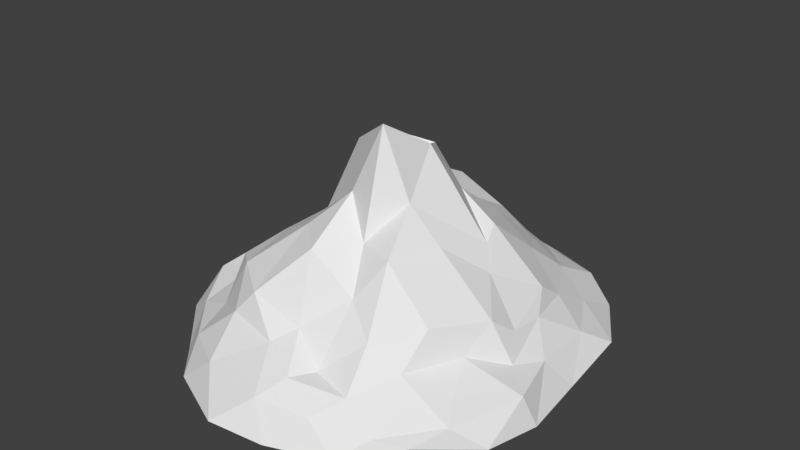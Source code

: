 # Source: Volcano.blend  (saved by Blender 2.79.0; exported with 4.5.12 LTS)
import bpy
from mathutils import Matrix  # noqa: F401  (used for matrix-valued properties, if any)

bpy.ops.wm.read_factory_settings(use_empty=True)
scene = bpy.context.scene
scene.name = 'Scene'

# ---- collections
col_collection_1 = bpy.data.collections.new('Collection 1'); scene.collection.children.link(col_collection_1)

# ---- materials (node trees are filled in below, after node groups)
mat_material_002 = bpy.data.materials.new('Material.002')
mat_material_002.alpha_threshold = 0.0
mat_material_002.diffuse_color = (0.02365, 0.02365, 0.02365, 1.0)
mat_material_002.roughness = 0.5

# ---- material node trees
mat_material_002.use_nodes = True; mat_material_002.node_tree.nodes.clear()
_N = mat_material_002.node_tree.nodes; _L = mat_material_002.node_tree.links
n0 = _N.new('ShaderNodeOutputMaterial'); n0.name = 'Material Output'; n0.location = (300, 300)
n1 = _N.new('ShaderNodeBsdfDiffuse'); n1.name = 'Diffuse BSDF'; n1.location = (10, 300)
_L.new(n1.outputs[0], n0.inputs[0])
n0.is_active_output = True

# ---- world
world_world = bpy.data.worlds.new('World'); scene.world = world_world
world_world.color = (0.05088, 0.05088, 0.05088)
world_world.use_sun_shadow = False
world_world.sun_shadow_jitter_overblur = 0.0
world_world.cycles.sampling_method = 'MANUAL'

# ---- meshes
me_icosphere_001 = bpy.data.meshes.new('Icosphere.001')
me_icosphere_001.from_pydata([(0.01217, 0.008422, 0.006207), (0.7717, -0.6989, 0.01113), (-0.2405, -1.043, -0.0205), (-0.9751, 0.05889, -0.01037), (-0.3381, 1.035, -0.03746), (0.7026, 0.5893, 0.05127), (0.2296, -0.9555, 0.2545), (-0.7089, -0.5656, 0.4808), (-0.6853, 0.5559, 0.418), (0.2666, 0.9409, 0.3585), (0.8883, -0.08884, 0.354), (0.006529, -0.002555, 0.9867), (-0.2435, -0.8371, -0.0041), (-0.1579, -0.5958, -0.001423), (-0.09548, -0.2445, -0.02266), (0.2176, -0.22, -0.0628), (0.4467, -0.4197, -0.04201), (0.6695, -0.5349, 0.009924), (0.5103, -0.7794, 0.0165), (0.233, -0.991, 0.006983), (-0.00197, -0.977, 0.009926), (0.7815, 0.3676, -0.07067), (0.876, 0.01073, 0.02705), (0.8683, -0.3521, -0.03409), (0.2761, 0.1001, 0.01263), (0.4373, 0.3545, 0.009933), (0.6365, 0.5176, 0.00348), (-0.8397, -0.02694, 0.04561), (-0.5562, -0.005138, 0.02381), (-0.2237, -0.01958, -0.01321), (-0.5037, -0.8408, -0.0007879), (-0.7524, -0.6305, -0.01109), (-0.8285, -0.267, -0.0667), (-0.191, 0.8872, 0.02918), (-0.175, 0.5703, -0.02815), (-0.06965, 0.3099, 0.01442), (-0.8587, 0.2696, -0.01279), (-0.7662, 0.5761, -0.02248), (-0.5079, 0.8032, -0.02714), (-0.03096, 1.011, -0.002308), (0.329, 1.004, 0.04695), (0.554, 0.7964, -0.002331), (0.9567, -0.199, 0.2174), (1.121, -0.341, 0.1698), (1.135, -0.661, 0.02409), (1.106, 0.614, 0.02253), (1.008, 0.4146, 0.1545), (0.8898, 0.139, 0.3366), (0.1509, -1.099, 0.2624), (0.06342, -1.256, 0.1855), (-0.1593, -1.393, 0.003233), (0.8462, -0.9369, 0.04725), (0.6919, -1.056, 0.103), (0.4811, -1.008, 0.2305), (-0.8314, -0.3956, 0.2809), (-1.063, -0.4478, 0.2154), (-1.191, -0.2202, -0.01747), (-0.5904, -1.196, -0.01001), (-0.6566, -1.011, 0.1563), (-0.6802, -0.7718, 0.2391), (-0.6668, 0.6925, 0.2561), (-0.595, 1.042, 0.2273), (-0.4917, 1.214, -0.02951), (-1.162, 0.2115, -0.08083), (-0.991, 0.3558, 0.177), (-0.8754, 0.5159, 0.2777), (0.4267, 0.9588, 0.2795), (0.685, 1.062, 0.1418), (0.8724, 0.9906, 0.01103), (-0.1486, 1.397, -0.02021), (0.03862, 1.289, 0.1248), (0.1517, 0.9874, 0.218), (0.8378, -0.2423, 0.4701), (0.6752, -0.5799, 0.5178), (0.4381, -0.7906, 0.4336), (0.02312, -0.8685, 0.4046), (-0.3042, -0.8784, 0.5073), (-0.5449, -0.707, 0.537), (-0.7832, -0.2923, 0.4158), (-0.7629, 0.03807, 0.4566), (-0.7261, 0.1873, 0.3747), (-0.51, 0.7402, 0.4729), (-0.1687, 0.9194, 0.5312), (0.03844, 0.946, 0.4687), (0.4325, 0.7498, 0.4361), (0.5836, 0.5029, 0.5217), (0.8071, 0.2903, 0.4306), (0.1271, -0.2899, 1.425), (0.141, -0.473, 0.7926), (0.2415, -0.6783, 0.5758), (0.651, -0.008149, 0.5935), (0.559, 0.08472, 0.7124), (0.2043, 0.01655, 1.235), (-0.1845, -0.1318, 1.213), (-0.3825, -0.1971, 0.7414), (-0.5418, -0.3802, 0.6245), (-0.1584, 0.06451, 1.218), (-0.4092, 0.1914, 0.6203), (-0.5597, 0.3229, 0.5441), (0.07068, 0.2312, 1.137), (0.1056, 0.4013, 0.7824), (0.2575, 0.6691, 0.6266), (0.2723, 0.2246, 0.9117), (0.5199, 0.2049, 0.774), (0.3338, 0.496, 0.698), (-0.1073, 0.4284, 0.8846), (-0.06548, 0.6841, 0.7556), (-0.3213, 0.5805, 0.7864), (-0.4089, -0.02353, 0.7404), (-0.567, 0.0773, 0.6228), (-0.5278, -0.1457, 0.6337), (-0.04361, -0.352, 1.008), (-0.2493, -0.4932, 0.7975), (-0.067, -0.6615, 0.7689), (0.2971, -0.272, 1.004), (0.3698, -0.5428, 0.7913), (0.4763, -0.2314, 0.7848), (0.8218, 0.4516, 0.3139), (0.8446, 0.7104, 0.1634), (0.6542, 0.7451, 0.3161), (-0.14, 1.05, 0.3288), (-0.3557, 1.166, 0.1377), (-0.4323, 0.9249, 0.3232), (-0.9219, 0.1801, 0.3295), (-1.07, 0.000802, 0.2355), (-0.9001, -0.1778, 0.3576), (-0.4222, -0.9246, 0.361), (-0.3664, -1.18, 0.1811), (-0.07834, -0.9935, 0.3368), (0.6432, -0.7636, 0.3174), (0.9796, -0.7927, 0.1601), (0.7953, -0.4376, 0.3244), (0.3731, 1.228, 0.09906), (0.4979, 1.183, -0.05039), (0.1685, 1.338, -0.02151), (-0.8916, 0.7361, 0.1598), (-0.8246, 0.9863, -0.01302), (-1.067, 0.6084, -0.03926), (-0.9056, -0.7341, 0.1512), (-1.143, -0.623, -0.02012), (-0.8447, -0.9402, -0.05846), (0.3676, -1.176, 0.1475), (0.1787, -1.33, -0.02276), (0.5641, -1.206, -0.005242), (1.021, 0.01664, 0.1641), (1.19, -0.2977, -0.01568), (1.135, 0.1419, -0.024), (0.3774, 0.6247, 0.06068), (0.1559, 0.4591, -0.06149), (0.03047, 0.8334, -0.005541), (-0.3939, 0.6421, 0.01275), (-0.383, 0.2975, -0.0008584), (-0.6602, 0.3023, -0.002046), (-0.6623, -0.3086, -0.01801), (-0.3597, -0.3111, -0.01592), (-0.5283, -0.6541, 0.03206), (0.7038, 0.2467, 0.03496), (0.7071, -0.209, -0.007891), (0.4765, 0.01106, 0.001323), (0.05206, -0.8055, -0.0458), (0.1856, -0.489, 0.01501), (0.3687, -0.6479, -0.002021)], [], [(0, 15, 14), (1, 17, 23), (0, 14, 29), (0, 29, 35), (0, 35, 24), (1, 23, 44), (2, 20, 50), (3, 32, 56), (4, 38, 62), (5, 41, 68), (1, 44, 51), (2, 50, 57), (3, 56, 63), (4, 62, 69), (5, 68, 45), (6, 74, 89), (7, 77, 95), (8, 80, 98), (9, 83, 101), (10, 86, 90), (92, 99, 11), (91, 102, 92), (90, 103, 91), (92, 102, 99), (102, 100, 99), (91, 103, 102), (103, 104, 102), (102, 104, 100), (104, 101, 100), (90, 86, 103), (86, 85, 103), (103, 85, 104), (85, 84, 104), (104, 84, 101), (84, 9, 101), (99, 96, 11), (100, 105, 99), (101, 106, 100), (99, 105, 96), (105, 97, 96), (100, 106, 105), (106, 107, 105), (105, 107, 97), (107, 98, 97), (101, 83, 106), (83, 82, 106), (106, 82, 107), (82, 81, 107), (107, 81, 98), (81, 8, 98), (96, 93, 11), (97, 108, 96), (98, 109, 97), (96, 108, 93), (108, 94, 93), (97, 109, 108), (109, 110, 108), (108, 110, 94), (110, 95, 94), (98, 80, 109), (80, 79, 109), (109, 79, 110), (79, 78, 110), (110, 78, 95), (78, 7, 95), (93, 87, 11), (94, 111, 93), (95, 112, 94), (93, 111, 87), (111, 88, 87), (94, 112, 111), (112, 113, 111), (111, 113, 88), (113, 89, 88), (95, 77, 112), (77, 76, 112), (112, 76, 113), (76, 75, 113), (113, 75, 89), (75, 6, 89), (87, 92, 11), (88, 114, 87), (89, 115, 88), (87, 114, 92), (114, 91, 92), (88, 115, 114), (115, 116, 114), (114, 116, 91), (116, 90, 91), (89, 74, 115), (74, 73, 115), (115, 73, 116), (73, 72, 116), (116, 72, 90), (72, 10, 90), (47, 86, 10), (46, 117, 47), (45, 118, 46), (47, 117, 86), (117, 85, 86), (46, 118, 117), (118, 119, 117), (117, 119, 85), (119, 84, 85), (45, 68, 118), (68, 67, 118), (118, 67, 119), (67, 66, 119), (119, 66, 84), (66, 9, 84), (71, 83, 9), (70, 120, 71), (69, 121, 70), (71, 120, 83), (120, 82, 83), (70, 121, 120), (121, 122, 120), (120, 122, 82), (122, 81, 82), (69, 62, 121), (62, 61, 121), (121, 61, 122), (61, 60, 122), (122, 60, 81), (60, 8, 81), (65, 80, 8), (64, 123, 65), (63, 124, 64), (65, 123, 80), (123, 79, 80), (64, 124, 123), (124, 125, 123), (123, 125, 79), (125, 78, 79), (63, 56, 124), (56, 55, 124), (124, 55, 125), (55, 54, 125), (125, 54, 78), (54, 7, 78), (59, 77, 7), (58, 126, 59), (57, 127, 58), (59, 126, 77), (126, 76, 77), (58, 127, 126), (127, 128, 126), (126, 128, 76), (128, 75, 76), (57, 50, 127), (50, 49, 127), (127, 49, 128), (49, 48, 128), (128, 48, 75), (48, 6, 75), (53, 74, 6), (52, 129, 53), (51, 130, 52), (53, 129, 74), (129, 73, 74), (52, 130, 129), (130, 131, 129), (129, 131, 73), (131, 72, 73), (51, 44, 130), (44, 43, 130), (130, 43, 131), (43, 42, 131), (131, 42, 72), (42, 10, 72), (66, 71, 9), (67, 132, 66), (68, 133, 67), (66, 132, 71), (132, 70, 71), (67, 133, 132), (133, 134, 132), (132, 134, 70), (134, 69, 70), (68, 41, 133), (41, 40, 133), (133, 40, 134), (40, 39, 134), (134, 39, 69), (39, 4, 69), (60, 65, 8), (61, 135, 60), (62, 136, 61), (60, 135, 65), (135, 64, 65), (61, 136, 135), (136, 137, 135), (135, 137, 64), (137, 63, 64), (62, 38, 136), (38, 37, 136), (136, 37, 137), (37, 36, 137), (137, 36, 63), (36, 3, 63), (54, 59, 7), (55, 138, 54), (56, 139, 55), (54, 138, 59), (138, 58, 59), (55, 139, 138), (139, 140, 138), (138, 140, 58), (140, 57, 58), (56, 32, 139), (32, 31, 139), (139, 31, 140), (31, 30, 140), (140, 30, 57), (30, 2, 57), (48, 53, 6), (49, 141, 48), (50, 142, 49), (48, 141, 53), (141, 52, 53), (49, 142, 141), (142, 143, 141), (141, 143, 52), (143, 51, 52), (50, 20, 142), (20, 19, 142), (142, 19, 143), (19, 18, 143), (143, 18, 51), (18, 1, 51), (42, 47, 10), (43, 144, 42), (44, 145, 43), (42, 144, 47), (144, 46, 47), (43, 145, 144), (145, 146, 144), (144, 146, 46), (146, 45, 46), (44, 23, 145), (23, 22, 145), (145, 22, 146), (22, 21, 146), (146, 21, 45), (21, 5, 45), (26, 41, 5), (25, 147, 26), (24, 148, 25), (26, 147, 41), (147, 40, 41), (25, 148, 147), (148, 149, 147), (147, 149, 40), (149, 39, 40), (24, 35, 148), (35, 34, 148), (148, 34, 149), (34, 33, 149), (149, 33, 39), (33, 4, 39), (33, 38, 4), (34, 150, 33), (35, 151, 34), (33, 150, 38), (150, 37, 38), (34, 151, 150), (151, 152, 150), (150, 152, 37), (152, 36, 37), (35, 29, 151), (29, 28, 151), (151, 28, 152), (28, 27, 152), (152, 27, 36), (27, 3, 36), (27, 32, 3), (28, 153, 27), (29, 154, 28), (27, 153, 32), (153, 31, 32), (28, 154, 153), (154, 155, 153), (153, 155, 31), (155, 30, 31), (29, 14, 154), (14, 13, 154), (154, 13, 155), (13, 12, 155), (155, 12, 30), (12, 2, 30), (21, 26, 5), (22, 156, 21), (23, 157, 22), (21, 156, 26), (156, 25, 26), (22, 157, 156), (157, 158, 156), (156, 158, 25), (158, 24, 25), (23, 17, 157), (17, 16, 157), (157, 16, 158), (16, 15, 158), (158, 15, 24), (15, 0, 24), (12, 20, 2), (13, 159, 12), (14, 160, 13), (12, 159, 20), (159, 19, 20), (13, 160, 159), (160, 161, 159), (159, 161, 19), (161, 18, 19), (14, 15, 160), (15, 16, 160), (160, 16, 161), (16, 17, 161), (161, 17, 18), (17, 1, 18)])
me_icosphere_001.materials.append(mat_material_002)
me_icosphere_001.use_remesh_preserve_volume = False
me_icosphere_001.use_remesh_preserve_attributes = False
me_icosphere_001.use_mirror_vertex_groups = False
me_icosphere_001.update()

# ---- objects
ob_icosphere = bpy.data.objects.new('Icosphere', me_icosphere_001)

# ---- transforms, parenting, visibility, modifiers, constraints
ob_icosphere.location = (0.0, 0.0, 0.0)
ob_icosphere.lineart.crease_threshold = 0.0

# ---- collection membership
col_collection_1.objects.link(ob_icosphere)

# ---- scene / render settings (as saved in the file)
scene.frame_start = 1; scene.frame_end = 250; scene.frame_set(1)
scene.render.engine = 'CYCLES'
scene.render.resolution_percentage = 50
scene.render.dither_intensity = 0.0
scene.cycles.use_denoising = False
scene.cycles.samples = 128
scene.cycles.sampling_pattern = 'TABULATED_SOBOL'
scene.cycles.use_adaptive_sampling = False
scene.cycles.use_light_tree = False
scene.cycles.blur_glossy = 0.0
scene.cycles.sample_clamp_indirect = 0.0
scene.view_settings.view_transform = 'Standard'
bpy.context.view_layer.update()

# ---- added for rendering (the .blend has no active camera and no usable light): camera, sun
cam_auto = bpy.data.cameras.new('AutoCamera')
cam_auto.lens = 50.0
cam_auto.sensor_width = 36.0
cam_auto.clip_end = 1000.0
ob_auto_camera = bpy.data.objects.new('AutoCamera', cam_auto)
scene.collection.objects.link(ob_auto_camera)
ob_auto_camera.location = (3.66768, -4.39961, 3.60663)
ob_auto_camera.rotation_euler = (1.09748, -7.21219e-08, 0.694738)
scene.camera = ob_auto_camera
light_auto_sun = bpy.data.lights.new('AutoSun', 'SUN')
light_auto_sun.energy = 3.0
light_auto_sun.angle = 0.0523599
ob_auto_sun = bpy.data.objects.new('AutoSun', light_auto_sun)
scene.collection.objects.link(ob_auto_sun)
ob_auto_sun.rotation_euler = (0.872665, 0.174533, 0.523599)
bpy.context.view_layer.update()
